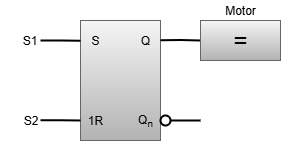

The diagram above was exported from draw.io. Its source (the exported page's mxGraphModel, read from the mxfile embedded in the PNG):
<mxGraphModel dx="857" dy="510" grid="1" gridSize="10" guides="1" tooltips="1" connect="1" arrows="1" fold="1" page="1" pageScale="1" pageWidth="1169" pageHeight="827" math="0" shadow="0">
  <root>
    <mxCell id="0" />
    <mxCell id="1" parent="0" />
    <mxCell id="2" value="" style="rounded=0;whiteSpace=wrap;html=1;fillColor=#f5f5f5;gradientColor=#b3b3b3;strokeColor=#666666;" vertex="1" parent="1">
      <mxGeometry x="160" y="1720" width="80" height="120" as="geometry" />
    </mxCell>
    <mxCell id="3" value="S" style="text;html=1;align=center;verticalAlign=middle;whiteSpace=wrap;rounded=0;container=0;" vertex="1" parent="1">
      <mxGeometry x="160" y="1720" width="30" height="40" as="geometry" />
    </mxCell>
    <mxCell id="4" value="1R" style="text;html=1;align=center;verticalAlign=middle;whiteSpace=wrap;rounded=0;container=0;" vertex="1" parent="1">
      <mxGeometry x="160" y="1800" width="30" height="40" as="geometry" />
    </mxCell>
    <mxCell id="5" value="Q" style="text;html=1;align=center;verticalAlign=middle;whiteSpace=wrap;rounded=0;container=0;" vertex="1" parent="1">
      <mxGeometry x="210" y="1720" width="30" height="40" as="geometry" />
    </mxCell>
    <mxCell id="6" value="Q&lt;sub&gt;n&lt;/sub&gt;" style="text;html=1;align=center;verticalAlign=middle;whiteSpace=wrap;rounded=0;container=0;" vertex="1" parent="1">
      <mxGeometry x="210" y="1800" width="30" height="40" as="geometry" />
    </mxCell>
    <mxCell id="7" style="edgeStyle=orthogonalEdgeStyle;rounded=0;orthogonalLoop=1;jettySize=auto;html=1;endArrow=none;endFill=0;strokeWidth=2;" edge="1" parent="1">
      <mxGeometry relative="1" as="geometry">
        <mxPoint x="280" y="1820" as="targetPoint" />
        <mxPoint x="250" y="1820" as="sourcePoint" />
        <Array as="points">
          <mxPoint x="280" y="1820" />
          <mxPoint x="280" y="1820" />
        </Array>
      </mxGeometry>
    </mxCell>
    <mxCell id="8" value="" style="ellipse;whiteSpace=wrap;html=1;aspect=fixed;strokeWidth=2;container=0;" vertex="1" parent="1">
      <mxGeometry x="240" y="1815" width="10" height="10" as="geometry" />
    </mxCell>
    <mxCell id="9" style="edgeStyle=orthogonalEdgeStyle;rounded=0;orthogonalLoop=1;jettySize=auto;html=1;endArrow=none;endFill=0;strokeWidth=2;" edge="1" parent="1">
      <mxGeometry relative="1" as="geometry">
        <mxPoint x="280" y="1739.88" as="targetPoint" />
        <mxPoint x="240" y="1739.6399999999999" as="sourcePoint" />
        <Array as="points">
          <mxPoint x="260" y="1740" />
        </Array>
      </mxGeometry>
    </mxCell>
    <mxCell id="10" style="edgeStyle=orthogonalEdgeStyle;rounded=0;orthogonalLoop=1;jettySize=auto;html=1;endArrow=none;endFill=0;strokeWidth=2;" edge="1" parent="1">
      <mxGeometry relative="1" as="geometry">
        <mxPoint x="160" y="1740.24" as="targetPoint" />
        <mxPoint x="120" y="1740" as="sourcePoint" />
        <Array as="points">
          <mxPoint x="141" y="1740" />
        </Array>
      </mxGeometry>
    </mxCell>
    <mxCell id="11" style="edgeStyle=orthogonalEdgeStyle;rounded=0;orthogonalLoop=1;jettySize=auto;html=1;endArrow=none;endFill=0;strokeWidth=2;" edge="1" parent="1">
      <mxGeometry relative="1" as="geometry">
        <mxPoint x="160" y="1819.96" as="targetPoint" />
        <mxPoint x="120" y="1819.72" as="sourcePoint" />
        <Array as="points">
          <mxPoint x="140" y="1820.09" />
        </Array>
      </mxGeometry>
    </mxCell>
    <mxCell id="12" value="S1" style="text;html=1;align=right;verticalAlign=middle;whiteSpace=wrap;rounded=0;" vertex="1" parent="1">
      <mxGeometry x="79.43" y="1720" width="40" height="40" as="geometry" />
    </mxCell>
    <mxCell id="13" value="S2" style="text;html=1;align=right;verticalAlign=middle;whiteSpace=wrap;rounded=0;" vertex="1" parent="1">
      <mxGeometry x="80" y="1800" width="40" height="40" as="geometry" />
    </mxCell>
    <mxCell id="14" value="Motor" style="text;html=1;align=center;verticalAlign=middle;whiteSpace=wrap;rounded=0;" vertex="1" parent="1">
      <mxGeometry x="280" y="1700" width="80" height="20" as="geometry" />
    </mxCell>
    <mxCell id="15" value="&lt;font style=&quot;font-size: 24px;&quot;&gt;=&lt;/font&gt;" style="rounded=0;whiteSpace=wrap;html=1;fillColor=#f5f5f5;gradientColor=#b3b3b3;strokeColor=#666666;" vertex="1" parent="1">
      <mxGeometry x="280" y="1720" width="80" height="40" as="geometry" />
    </mxCell>
  </root>
</mxGraphModel>